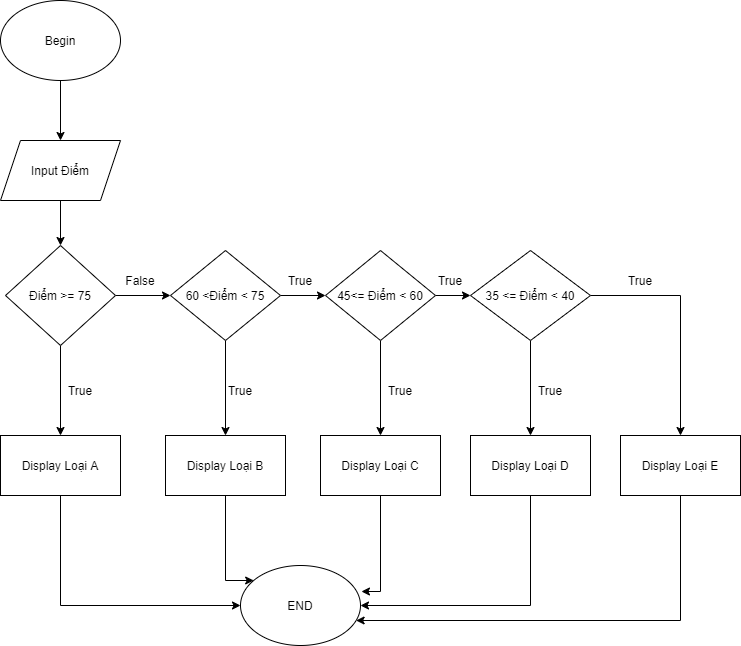

The diagram above was exported from draw.io. Its source (the exported page's mxGraphModel, read from the mxfile embedded in the PNG):
<mxGraphModel dx="1378" dy="724" grid="1" gridSize="10" guides="1" tooltips="1" connect="1" arrows="1" fold="1" page="1" pageScale="1" pageWidth="827" pageHeight="1169" math="0" shadow="0">
  <root>
    <mxCell id="0" />
    <mxCell id="1" parent="0" />
    <mxCell id="0d3agBijvo1n7DrySFG_-22" style="edgeStyle=orthogonalEdgeStyle;rounded=0;orthogonalLoop=1;jettySize=auto;html=1;entryX=0;entryY=0.5;entryDx=0;entryDy=0;" edge="1" parent="1" source="0d3agBijvo1n7DrySFG_-9">
      <mxGeometry relative="1" as="geometry">
        <mxPoint x="340" y="535" as="targetPoint" />
        <Array as="points">
          <mxPoint x="190" y="910" />
          <mxPoint x="190" y="535" />
        </Array>
      </mxGeometry>
    </mxCell>
    <mxCell id="0d3agBijvo1n7DrySFG_-48" value="" style="edgeStyle=orthogonalEdgeStyle;rounded=0;orthogonalLoop=1;jettySize=auto;html=1;" edge="1" parent="1" source="0d3agBijvo1n7DrySFG_-46" target="0d3agBijvo1n7DrySFG_-47">
      <mxGeometry relative="1" as="geometry" />
    </mxCell>
    <mxCell id="0d3agBijvo1n7DrySFG_-46" value="Begin" style="ellipse;whiteSpace=wrap;html=1;" vertex="1" parent="1">
      <mxGeometry x="70" y="20" width="120" height="80" as="geometry" />
    </mxCell>
    <mxCell id="0d3agBijvo1n7DrySFG_-50" value="" style="edgeStyle=orthogonalEdgeStyle;rounded=0;orthogonalLoop=1;jettySize=auto;html=1;" edge="1" parent="1" source="0d3agBijvo1n7DrySFG_-47" target="0d3agBijvo1n7DrySFG_-49">
      <mxGeometry relative="1" as="geometry" />
    </mxCell>
    <mxCell id="0d3agBijvo1n7DrySFG_-47" value="Input Điểm" style="shape=parallelogram;perimeter=parallelogramPerimeter;whiteSpace=wrap;html=1;fixedSize=1;" vertex="1" parent="1">
      <mxGeometry x="70" y="160" width="120" height="60" as="geometry" />
    </mxCell>
    <mxCell id="0d3agBijvo1n7DrySFG_-55" value="" style="edgeStyle=orthogonalEdgeStyle;rounded=0;orthogonalLoop=1;jettySize=auto;html=1;" edge="1" parent="1" source="0d3agBijvo1n7DrySFG_-49" target="0d3agBijvo1n7DrySFG_-51">
      <mxGeometry relative="1" as="geometry" />
    </mxCell>
    <mxCell id="0d3agBijvo1n7DrySFG_-60" value="" style="edgeStyle=orthogonalEdgeStyle;rounded=0;orthogonalLoop=1;jettySize=auto;html=1;" edge="1" parent="1" source="0d3agBijvo1n7DrySFG_-49" target="0d3agBijvo1n7DrySFG_-59">
      <mxGeometry relative="1" as="geometry" />
    </mxCell>
    <mxCell id="0d3agBijvo1n7DrySFG_-49" value="Điểm &amp;gt;= 75" style="rhombus;whiteSpace=wrap;html=1;" vertex="1" parent="1">
      <mxGeometry x="75" y="265" width="110" height="100" as="geometry" />
    </mxCell>
    <mxCell id="0d3agBijvo1n7DrySFG_-56" value="" style="edgeStyle=orthogonalEdgeStyle;rounded=0;orthogonalLoop=1;jettySize=auto;html=1;" edge="1" parent="1" source="0d3agBijvo1n7DrySFG_-51" target="0d3agBijvo1n7DrySFG_-52">
      <mxGeometry relative="1" as="geometry" />
    </mxCell>
    <mxCell id="0d3agBijvo1n7DrySFG_-62" value="" style="edgeStyle=orthogonalEdgeStyle;rounded=0;orthogonalLoop=1;jettySize=auto;html=1;" edge="1" parent="1" source="0d3agBijvo1n7DrySFG_-51" target="0d3agBijvo1n7DrySFG_-61">
      <mxGeometry relative="1" as="geometry" />
    </mxCell>
    <mxCell id="0d3agBijvo1n7DrySFG_-51" value="60 &amp;lt;Điểm &amp;lt; 75" style="rhombus;whiteSpace=wrap;html=1;" vertex="1" parent="1">
      <mxGeometry x="240" y="270" width="110" height="90" as="geometry" />
    </mxCell>
    <mxCell id="0d3agBijvo1n7DrySFG_-57" value="" style="edgeStyle=orthogonalEdgeStyle;rounded=0;orthogonalLoop=1;jettySize=auto;html=1;" edge="1" parent="1" source="0d3agBijvo1n7DrySFG_-52" target="0d3agBijvo1n7DrySFG_-53">
      <mxGeometry relative="1" as="geometry" />
    </mxCell>
    <mxCell id="0d3agBijvo1n7DrySFG_-64" value="" style="edgeStyle=orthogonalEdgeStyle;rounded=0;orthogonalLoop=1;jettySize=auto;html=1;" edge="1" parent="1" source="0d3agBijvo1n7DrySFG_-52" target="0d3agBijvo1n7DrySFG_-63">
      <mxGeometry relative="1" as="geometry" />
    </mxCell>
    <mxCell id="0d3agBijvo1n7DrySFG_-52" value="45&amp;lt;= Điểm &amp;lt; 60" style="rhombus;whiteSpace=wrap;html=1;" vertex="1" parent="1">
      <mxGeometry x="395" y="270" width="110" height="90" as="geometry" />
    </mxCell>
    <mxCell id="0d3agBijvo1n7DrySFG_-66" value="" style="edgeStyle=orthogonalEdgeStyle;rounded=0;orthogonalLoop=1;jettySize=auto;html=1;" edge="1" parent="1" source="0d3agBijvo1n7DrySFG_-53" target="0d3agBijvo1n7DrySFG_-65">
      <mxGeometry relative="1" as="geometry" />
    </mxCell>
    <mxCell id="0d3agBijvo1n7DrySFG_-68" value="" style="edgeStyle=orthogonalEdgeStyle;rounded=0;orthogonalLoop=1;jettySize=auto;html=1;" edge="1" parent="1" source="0d3agBijvo1n7DrySFG_-53" target="0d3agBijvo1n7DrySFG_-67">
      <mxGeometry relative="1" as="geometry" />
    </mxCell>
    <mxCell id="0d3agBijvo1n7DrySFG_-53" value="35 &amp;lt;= Điểm &amp;lt; 40" style="rhombus;whiteSpace=wrap;html=1;" vertex="1" parent="1">
      <mxGeometry x="540" y="270" width="120" height="90" as="geometry" />
    </mxCell>
    <mxCell id="0d3agBijvo1n7DrySFG_-58" value="END" style="ellipse;whiteSpace=wrap;html=1;" vertex="1" parent="1">
      <mxGeometry x="310" y="585" width="120" height="80" as="geometry" />
    </mxCell>
    <mxCell id="0d3agBijvo1n7DrySFG_-69" style="edgeStyle=orthogonalEdgeStyle;rounded=0;orthogonalLoop=1;jettySize=auto;html=1;" edge="1" parent="1" source="0d3agBijvo1n7DrySFG_-59" target="0d3agBijvo1n7DrySFG_-58">
      <mxGeometry relative="1" as="geometry">
        <Array as="points">
          <mxPoint x="130" y="625" />
        </Array>
      </mxGeometry>
    </mxCell>
    <mxCell id="0d3agBijvo1n7DrySFG_-59" value="Display Loại A" style="whiteSpace=wrap;html=1;" vertex="1" parent="1">
      <mxGeometry x="70" y="455" width="120" height="60" as="geometry" />
    </mxCell>
    <mxCell id="0d3agBijvo1n7DrySFG_-70" style="edgeStyle=orthogonalEdgeStyle;rounded=0;orthogonalLoop=1;jettySize=auto;html=1;" edge="1" parent="1" source="0d3agBijvo1n7DrySFG_-61" target="0d3agBijvo1n7DrySFG_-58">
      <mxGeometry relative="1" as="geometry">
        <Array as="points">
          <mxPoint x="295" y="600" />
        </Array>
      </mxGeometry>
    </mxCell>
    <mxCell id="0d3agBijvo1n7DrySFG_-61" value="Display Loại B" style="whiteSpace=wrap;html=1;" vertex="1" parent="1">
      <mxGeometry x="235" y="455" width="120" height="60" as="geometry" />
    </mxCell>
    <mxCell id="0d3agBijvo1n7DrySFG_-71" style="edgeStyle=orthogonalEdgeStyle;rounded=0;orthogonalLoop=1;jettySize=auto;html=1;entryX=1.008;entryY=0.325;entryDx=0;entryDy=0;entryPerimeter=0;" edge="1" parent="1" source="0d3agBijvo1n7DrySFG_-63" target="0d3agBijvo1n7DrySFG_-58">
      <mxGeometry relative="1" as="geometry" />
    </mxCell>
    <mxCell id="0d3agBijvo1n7DrySFG_-63" value="Display Loại C" style="whiteSpace=wrap;html=1;" vertex="1" parent="1">
      <mxGeometry x="390" y="455" width="120" height="60" as="geometry" />
    </mxCell>
    <mxCell id="0d3agBijvo1n7DrySFG_-72" style="edgeStyle=orthogonalEdgeStyle;rounded=0;orthogonalLoop=1;jettySize=auto;html=1;" edge="1" parent="1" source="0d3agBijvo1n7DrySFG_-65" target="0d3agBijvo1n7DrySFG_-58">
      <mxGeometry relative="1" as="geometry">
        <Array as="points">
          <mxPoint x="600" y="625" />
        </Array>
      </mxGeometry>
    </mxCell>
    <mxCell id="0d3agBijvo1n7DrySFG_-65" value="Display Loại D" style="whiteSpace=wrap;html=1;" vertex="1" parent="1">
      <mxGeometry x="540" y="455" width="120" height="60" as="geometry" />
    </mxCell>
    <mxCell id="0d3agBijvo1n7DrySFG_-73" style="edgeStyle=orthogonalEdgeStyle;rounded=0;orthogonalLoop=1;jettySize=auto;html=1;" edge="1" parent="1" source="0d3agBijvo1n7DrySFG_-67" target="0d3agBijvo1n7DrySFG_-58">
      <mxGeometry relative="1" as="geometry">
        <Array as="points">
          <mxPoint x="750" y="640" />
        </Array>
      </mxGeometry>
    </mxCell>
    <mxCell id="0d3agBijvo1n7DrySFG_-67" value="Display Loại E" style="whiteSpace=wrap;html=1;" vertex="1" parent="1">
      <mxGeometry x="690" y="455" width="120" height="60" as="geometry" />
    </mxCell>
    <mxCell id="0d3agBijvo1n7DrySFG_-74" value="True" style="text;html=1;strokeColor=none;fillColor=none;align=center;verticalAlign=middle;whiteSpace=wrap;rounded=0;" vertex="1" parent="1">
      <mxGeometry x="130" y="400" width="40" height="20" as="geometry" />
    </mxCell>
    <mxCell id="0d3agBijvo1n7DrySFG_-77" value="True" style="text;html=1;strokeColor=none;fillColor=none;align=center;verticalAlign=middle;whiteSpace=wrap;rounded=0;" vertex="1" parent="1">
      <mxGeometry x="290" y="400" width="40" height="20" as="geometry" />
    </mxCell>
    <mxCell id="0d3agBijvo1n7DrySFG_-78" value="True" style="text;html=1;strokeColor=none;fillColor=none;align=center;verticalAlign=middle;whiteSpace=wrap;rounded=0;" vertex="1" parent="1">
      <mxGeometry x="450" y="400" width="40" height="20" as="geometry" />
    </mxCell>
    <mxCell id="0d3agBijvo1n7DrySFG_-79" value="True" style="text;html=1;strokeColor=none;fillColor=none;align=center;verticalAlign=middle;whiteSpace=wrap;rounded=0;" vertex="1" parent="1">
      <mxGeometry x="600" y="400" width="40" height="20" as="geometry" />
    </mxCell>
    <mxCell id="0d3agBijvo1n7DrySFG_-80" value="False" style="text;html=1;strokeColor=none;fillColor=none;align=center;verticalAlign=middle;whiteSpace=wrap;rounded=0;" vertex="1" parent="1">
      <mxGeometry x="190" y="290" width="40" height="20" as="geometry" />
    </mxCell>
    <mxCell id="0d3agBijvo1n7DrySFG_-81" value="True" style="text;html=1;strokeColor=none;fillColor=none;align=center;verticalAlign=middle;whiteSpace=wrap;rounded=0;" vertex="1" parent="1">
      <mxGeometry x="350" y="290" width="40" height="20" as="geometry" />
    </mxCell>
    <mxCell id="0d3agBijvo1n7DrySFG_-82" value="True" style="text;html=1;strokeColor=none;fillColor=none;align=center;verticalAlign=middle;whiteSpace=wrap;rounded=0;" vertex="1" parent="1">
      <mxGeometry x="500" y="290" width="40" height="20" as="geometry" />
    </mxCell>
    <mxCell id="0d3agBijvo1n7DrySFG_-83" value="True" style="text;html=1;strokeColor=none;fillColor=none;align=center;verticalAlign=middle;whiteSpace=wrap;rounded=0;" vertex="1" parent="1">
      <mxGeometry x="690" y="290" width="40" height="20" as="geometry" />
    </mxCell>
  </root>
</mxGraphModel>